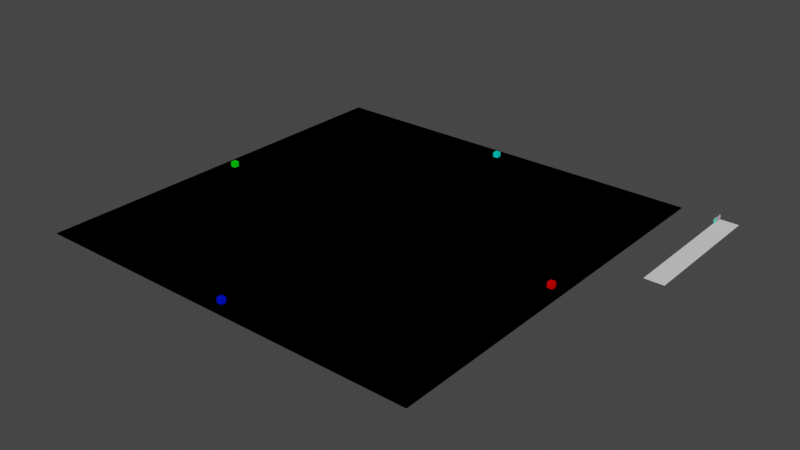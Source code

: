 # Source: map.blend  (saved by Blender 2.82.7; exported with 4.5.12 LTS)
import bpy
from mathutils import Matrix  # noqa: F401  (used for matrix-valued properties, if any)

bpy.ops.wm.read_factory_settings(use_empty=True)
scene = bpy.context.scene
scene.name = 'Scene'

# ---- collections
col_castles = bpy.data.collections.new('castles'); scene.collection.children.link(col_castles)
col_units = bpy.data.collections.new('units'); scene.collection.children.link(col_units)
col_area = bpy.data.collections.new('area'); scene.collection.children.link(col_area)
col_decoration = bpy.data.collections.new('decoration'); scene.collection.children.link(col_decoration)
col_trees = bpy.data.collections.new('trees'); col_decoration.children.link(col_trees)
col_editor_only = bpy.data.collections.new('editor-only'); scene.collection.children.link(col_editor_only)

# ---- materials (node trees are filled in below, after node groups)
mat_cube1_color = bpy.data.materials.new('Cube1_color')
mat_cube1_color.use_transparent_shadow = False
mat_cube1_color.diffuse_color = (0.8, 0.0, 0.0, 1.0)
mat_cube2_color = bpy.data.materials.new('Cube2_color')
mat_cube2_color.use_transparent_shadow = False
mat_cube2_color.diffuse_color = (0.0, 0.007506, 0.8, 1.0)
mat_cube3_color = bpy.data.materials.new('Cube3_color')
mat_cube3_color.use_transparent_shadow = False
mat_cube3_color.diffuse_color = (0.0, 0.8, 0.00244, 1.0)
mat_cube4_color = bpy.data.materials.new('Cube4_color')
mat_cube4_color.use_transparent_shadow = False
mat_cube4_color.diffuse_color = (0.0, 0.8, 0.645, 1.0)
mat_material = bpy.data.materials.new('Material')
mat_material.use_transparent_shadow = False
mat_material.diffuse_color = (0.8, 0.3502, 0.3224, 1.0)
mat_material_001 = bpy.data.materials.new('Material.001')
mat_material_001.use_transparent_shadow = False
mat_material_001.diffuse_color = (0.2642, 0.2984, 0.8, 1.0)
mat_material_002 = bpy.data.materials.new('Material.002')
mat_material_002.use_transparent_shadow = False
mat_material_002.diffuse_color = (0.2428, 0.8, 0.3276, 1.0)
mat_material_003 = bpy.data.materials.new('Material.003')
mat_material_003.use_transparent_shadow = False
mat_material_003.diffuse_color = (0.1204, 0.8, 0.6682, 1.0)
mat_ground_color = bpy.data.materials.new('ground-color')
mat_ground_color.use_transparent_shadow = False
mat_ground_color.diffuse_color = (1.0, 1.0, 1.0, 1.0)
mat_ground_color_001 = bpy.data.materials.new('ground-color.001')
mat_ground_color_001.use_transparent_shadow = False
mat_ground_color_001.diffuse_color = (1.0, 1.0, 1.0, 1.0)

# ---- material node trees

# ---- world
world_world = bpy.data.worlds.new('World'); scene.world = world_world
world_world.color = (0.05088, 0.05088, 0.05088)
world_world.use_sun_shadow = False
world_world.sun_shadow_jitter_overblur = 0.0

# ---- meshes
me_cube_001 = bpy.data.meshes.new('Cube.001')
me_cube_001.from_pydata([(-1.0, -1.0, -1.0), (-1.0, -1.0, 1.0), (-1.0, 1.0, -1.0), (-1.0, 1.0, 1.0), (1.0, -1.0, -1.0), (1.0, -1.0, 1.0), (1.0, 1.0, -1.0), (1.0, 1.0, 1.0)], [], [(0, 1, 3, 2), (2, 3, 7, 6), (6, 7, 5, 4), (4, 5, 1, 0), (2, 6, 4, 0), (7, 3, 1, 5)])
_uv = me_cube_001.uv_layers.new(name='UVMap')
_uv.uv.foreach_set('vector', [0.375, 0.0, 0.625, 0.0, 0.625, 0.25, 0.375, 0.25, 0.375, 0.25, 0.625, 0.25, 0.625, 0.5, 0.375, 0.5, 0.375, 0.5, 0.625, 0.5, 0.625, 0.75, 0.375, 0.75, 0.375, 0.75, 0.625, 0.75, 0.625, 1.0, 0.375, 1.0, 0.125, 0.5, 0.375, 0.5, 0.375, 0.75, 0.125, 0.75, 0.625, 0.5, 0.875, 0.5, 0.875, 0.75, 0.625, 0.75])
me_cube_001.materials.append(mat_cube1_color)
me_cube_001.use_remesh_fix_poles = True
me_cube_001.use_remesh_preserve_attributes = False
me_cube_001.use_mirror_vertex_groups = False
me_cube_001.update()
me_cube_002 = bpy.data.meshes.new('Cube.002')
me_cube_002.from_pydata([(-1.0, -1.0, -1.0), (-1.0, -1.0, 1.0), (-1.0, 1.0, -1.0), (-1.0, 1.0, 1.0), (1.0, -1.0, -1.0), (1.0, -1.0, 1.0), (1.0, 1.0, -1.0), (1.0, 1.0, 1.0)], [], [(0, 1, 3, 2), (2, 3, 7, 6), (6, 7, 5, 4), (4, 5, 1, 0), (2, 6, 4, 0), (7, 3, 1, 5)])
_uv = me_cube_002.uv_layers.new(name='UVMap')
_uv.uv.foreach_set('vector', [0.375, 0.0, 0.625, 0.0, 0.625, 0.25, 0.375, 0.25, 0.375, 0.25, 0.625, 0.25, 0.625, 0.5, 0.375, 0.5, 0.375, 0.5, 0.625, 0.5, 0.625, 0.75, 0.375, 0.75, 0.375, 0.75, 0.625, 0.75, 0.625, 1.0, 0.375, 1.0, 0.125, 0.5, 0.375, 0.5, 0.375, 0.75, 0.125, 0.75, 0.625, 0.5, 0.875, 0.5, 0.875, 0.75, 0.625, 0.75])
me_cube_002.materials.append(mat_cube2_color)
me_cube_002.use_remesh_fix_poles = True
me_cube_002.use_remesh_preserve_attributes = False
me_cube_002.use_mirror_vertex_groups = False
me_cube_002.update()
me_cube_004 = bpy.data.meshes.new('Cube.004')
me_cube_004.from_pydata([(-1.0, -1.0, -1.0), (-1.0, -1.0, 1.0), (-1.0, 1.0, -1.0), (-1.0, 1.0, 1.0), (1.0, -1.0, -1.0), (1.0, -1.0, 1.0), (1.0, 1.0, -1.0), (1.0, 1.0, 1.0)], [], [(0, 1, 3, 2), (2, 3, 7, 6), (6, 7, 5, 4), (4, 5, 1, 0), (2, 6, 4, 0), (7, 3, 1, 5)])
_uv = me_cube_004.uv_layers.new(name='UVMap')
_uv.uv.foreach_set('vector', [0.375, 0.0, 0.625, 0.0, 0.625, 0.25, 0.375, 0.25, 0.375, 0.25, 0.625, 0.25, 0.625, 0.5, 0.375, 0.5, 0.375, 0.5, 0.625, 0.5, 0.625, 0.75, 0.375, 0.75, 0.375, 0.75, 0.625, 0.75, 0.625, 1.0, 0.375, 1.0, 0.125, 0.5, 0.375, 0.5, 0.375, 0.75, 0.125, 0.75, 0.625, 0.5, 0.875, 0.5, 0.875, 0.75, 0.625, 0.75])
me_cube_004.materials.append(mat_cube3_color)
me_cube_004.use_remesh_fix_poles = True
me_cube_004.use_remesh_preserve_attributes = False
me_cube_004.use_mirror_vertex_groups = False
me_cube_004.update()
me_cube_003 = bpy.data.meshes.new('Cube.003')
me_cube_003.from_pydata([(-1.0, -1.0, -1.0), (-1.0, -1.0, 1.0), (-1.0, 1.0, -1.0), (-1.0, 1.0, 1.0), (1.0, -1.0, -1.0), (1.0, -1.0, 1.0), (1.0, 1.0, -1.0), (1.0, 1.0, 1.0)], [], [(0, 1, 3, 2), (2, 3, 7, 6), (6, 7, 5, 4), (4, 5, 1, 0), (2, 6, 4, 0), (7, 3, 1, 5)])
_uv = me_cube_003.uv_layers.new(name='UVMap')
_uv.uv.foreach_set('vector', [0.375, 0.0, 0.625, 0.0, 0.625, 0.25, 0.375, 0.25, 0.375, 0.25, 0.625, 0.25, 0.625, 0.5, 0.375, 0.5, 0.375, 0.5, 0.625, 0.5, 0.625, 0.75, 0.375, 0.75, 0.375, 0.75, 0.625, 0.75, 0.625, 1.0, 0.375, 1.0, 0.125, 0.5, 0.375, 0.5, 0.375, 0.75, 0.125, 0.75, 0.625, 0.5, 0.875, 0.5, 0.875, 0.75, 0.625, 0.75])
me_cube_003.materials.append(mat_cube4_color)
me_cube_003.use_remesh_fix_poles = True
me_cube_003.use_remesh_preserve_attributes = False
me_cube_003.use_mirror_vertex_groups = False
me_cube_003.update()
me_unit_type_1 = bpy.data.meshes.new('unit-type-1')
me_unit_type_1.from_pydata([(-0.1412, -0.2561, -0.2912), (-0.209, -0.3789, 0.4267), (-0.1412, 0.2534, -0.2912), (-0.209, 0.3761, 0.4267), (0.1402, -0.2561, -0.2912), (0.208, -0.3789, 0.4267), (0.1402, 0.2534, -0.2912), (0.208, 0.3761, 0.4267), (-0.1148, -0.2082, 0.7327), (-0.1148, 0.2055, 0.7327), (0.1137, -0.2082, 0.7327), (0.1137, 0.2055, 0.7327), (-0.2142, -0.1806, 1.099), (-0.2142, 0.1779, 1.099), (0.2131, -0.1806, 1.099), (0.2131, 0.1779, 1.099), (-0.1389, -0.1068, -0.5411), (-0.1412, -0.2561, -0.3783), (-0.1412, 0.2534, -0.3783), (-0.1389, 0.1041, -0.5411), (0.1402, -0.2561, -0.3783), (0.1308, -0.1068, -0.5411), (0.1402, 0.2534, -0.3783), (0.1308, 0.1041, -0.5411), (-0.1062, 0.1891, -1.012), (-0.1045, 0.0775, -1.013), (-0.1045, -0.08023, -1.013), (-0.1062, -0.1919, -1.012), (0.1043, 0.1891, -1.012), (0.09723, 0.0775, -1.013), (0.1043, -0.1919, -1.012), (0.09723, -0.08023, -1.013), (0.1021, -0.528, 0.5095), (-0.1032, -0.528, 0.5095), (0.08389, -0.5718, 0.6686), (-0.08494, -0.5718, 0.6686), (-0.1016, 0.5207, 0.5107), (0.1006, 0.5207, 0.5107), (-0.08366, 0.5476, 0.6688), (0.08261, 0.5476, 0.6688), (0.1021, -0.5451, 0.5061), (-0.1032, -0.5451, 0.5061), (0.08389, -0.5889, 0.5021), (-0.08494, -0.5889, 0.5021), (0.1021, -0.4952, 0.1091), (-0.1032, -0.4952, 0.1091), (0.08389, -0.539, 0.1051), (-0.08494, -0.539, 0.1051), (-0.1016, 0.5397, 0.5084), (0.1006, 0.5397, 0.5084), (-0.08366, 0.5665, 0.5086), (0.08261, 0.5665, 0.5086), (-0.1016, 0.5444, 0.1287), (0.1006, 0.5444, 0.1287), (-0.08366, 0.5713, 0.1289), (0.08261, 0.5713, 0.1289)], [], [(0, 1, 3, 2), (2, 3, 7, 6), (6, 7, 5, 4), (4, 5, 1, 0), (2, 6, 22, 18), (7, 3, 36, 37), (10, 11, 15, 14), (5, 7, 11, 10), (3, 1, 8, 9), (8, 1, 33, 35), (15, 13, 12, 14), (9, 8, 12, 13), (8, 10, 14, 12), (11, 9, 13, 15), (4, 0, 17, 20), (6, 4, 20, 22), (19, 23, 21, 16), (19, 16, 17, 18), (18, 22, 28, 24), (21, 23, 22, 20), (16, 21, 31, 26), (0, 2, 18, 17), (29, 25, 24, 28), (26, 31, 30, 27), (22, 23, 29, 28), (17, 16, 26, 27), (20, 17, 27, 30), (19, 18, 24, 25), (21, 20, 30, 31), (23, 19, 25, 29), (33, 32, 40, 41), (10, 8, 35, 34), (1, 5, 32, 33), (5, 10, 34, 32), (39, 37, 49, 51), (3, 9, 38, 36), (11, 7, 37, 39), (9, 11, 39, 38), (40, 42, 46, 44), (35, 33, 41, 43), (34, 35, 43, 42), (32, 34, 42, 40), (45, 44, 46, 47), (41, 40, 44, 45), (43, 41, 45, 47), (42, 43, 47, 46), (50, 51, 55, 54), (38, 39, 51, 50), (36, 38, 50, 48), (37, 36, 48, 49), (53, 52, 54, 55), (48, 50, 54, 52), (49, 48, 52, 53), (51, 49, 53, 55)])
_uv = me_unit_type_1.uv_layers.new(name='UVMap')
_uv.uv.foreach_set('vector', [0.375, 0.0, 0.625, 0.0, 0.625, 0.25, 0.375, 0.25, 0.375, 0.25, 0.625, 0.25, 0.625, 0.5, 0.375, 0.5, 0.375, 0.5, 0.625, 0.5, 0.625, 0.75, 0.375, 0.75, 0.375, 0.75, 0.625, 0.75, 0.625, 1.0, 0.375, 1.0, 0.375, 0.25, 0.375, 0.5, 0.375, 0.5, 0.375, 0.25, 0.625, 0.5, 0.625, 0.25, 0.625, 0.25, 0.625, 0.5, 0.625, 0.75, 0.625, 0.5, 0.625, 0.5, 0.625, 0.75, 0.625, 0.75, 0.625, 0.5, 0.625, 0.5, 0.625, 0.75, 0.625, 0.25, 0.625, 0.0, 0.625, 0.0, 0.625, 0.25, 0.625, 0.0, 0.625, 0.0, 0.625, 0.0, 0.625, 0.0, 0.625, 0.5, 0.875, 0.5, 0.875, 0.75, 0.625, 0.75, 0.625, 0.25, 0.625, 0.0, 0.625, 0.0, 0.625, 0.25, 0.625, 1.0, 0.625, 0.75, 0.625, 0.75, 0.625, 1.0, 0.625, 0.5, 0.625, 0.25, 0.625, 0.25, 0.625, 0.5, 0.375, 0.75, 0.375, 1.0, 0.375, 1.0, 0.375, 0.75, 0.375, 0.5, 0.375, 0.75, 0.375, 0.75, 0.375, 0.5, 0.1983, 0.5733, 0.3017, 0.5733, 0.3017, 0.6767, 0.1983, 0.6767, 0.1983, 0.5733, 0.1983, 0.6767, 0.125, 0.75, 0.125, 0.5, 0.375, 0.25, 0.375, 0.5, 0.375, 0.5, 0.375, 0.25, 0.3017, 0.6767, 0.3017, 0.5733, 0.375, 0.5, 0.375, 0.75, 0.1983, 0.6767, 0.3017, 0.6767, 0.3017, 0.6767, 0.1983, 0.6767, 0.375, 0.0, 0.375, 0.25, 0.375, 0.25, 0.375, 0.0, 0.3017, 0.5733, 0.1983, 0.5733, 0.125, 0.5, 0.375, 0.5, 0.1983, 0.6767, 0.3017, 0.6767, 0.375, 0.75, 0.125, 0.75, 0.375, 0.5, 0.3017, 0.5733, 0.3017, 0.5733, 0.375, 0.5, 0.125, 0.75, 0.1983, 0.6767, 0.1983, 0.6767, 0.125, 0.75, 0.375, 0.75, 0.375, 1.0, 0.375, 1.0, 0.375, 0.75, 0.1983, 0.5733, 0.125, 0.5, 0.125, 0.5, 0.1983, 0.5733, 0.3017, 0.6767, 0.375, 0.75, 0.375, 0.75, 0.3017, 0.6767, 0.3017, 0.5733, 0.1983, 0.5733, 0.1983, 0.5733, 0.3017, 0.5733, 0.625, 1.0, 0.625, 0.75, 0.625, 0.75, 0.625, 1.0, 0.625, 0.75, 0.625, 1.0, 0.625, 1.0, 0.625, 0.75, 0.625, 1.0, 0.625, 0.75, 0.625, 0.75, 0.625, 1.0, 0.625, 0.75, 0.625, 0.75, 0.625, 0.75, 0.625, 0.75, 0.625, 0.5, 0.625, 0.5, 0.625, 0.5, 0.625, 0.5, 0.625, 0.25, 0.625, 0.25, 0.625, 0.25, 0.625, 0.25, 0.625, 0.5, 0.625, 0.5, 0.625, 0.5, 0.625, 0.5, 0.625, 0.25, 0.625, 0.5, 0.625, 0.5, 0.625, 0.25, 0.625, 0.75, 0.625, 0.75, 0.625, 0.75, 0.625, 0.75, 0.625, 0.0, 0.625, 0.0, 0.625, 0.0, 0.625, 0.0, 0.625, 0.75, 0.625, 1.0, 0.625, 1.0, 0.625, 0.75, 0.625, 0.75, 0.625, 0.75, 0.625, 0.75, 0.625, 0.75, 0.625, 1.0, 0.625, 0.75, 0.625, 0.75, 0.625, 1.0, 0.625, 1.0, 0.625, 0.75, 0.625, 0.75, 0.625, 1.0, 0.625, 0.0, 0.625, 0.0, 0.625, 0.0, 0.625, 0.0, 0.625, 0.75, 0.625, 1.0, 0.625, 1.0, 0.625, 0.75, 0.625, 0.25, 0.625, 0.5, 0.625, 0.5, 0.625, 0.25, 0.625, 0.25, 0.625, 0.5, 0.625, 0.5, 0.625, 0.25, 0.625, 0.25, 0.625, 0.25, 0.625, 0.25, 0.625, 0.25, 0.625, 0.5, 0.625, 0.25, 0.625, 0.25, 0.625, 0.5, 0.625, 0.5, 0.625, 0.25, 0.625, 0.25, 0.625, 0.5, 0.625, 0.25, 0.625, 0.25, 0.625, 0.25, 0.625, 0.25, 0.625, 0.5, 0.625, 0.25, 0.625, 0.25, 0.625, 0.5, 0.625, 0.5, 0.625, 0.5, 0.625, 0.5, 0.625, 0.5])
me_unit_type_1.materials.append(mat_material)
me_unit_type_1.use_remesh_fix_poles = True
me_unit_type_1.use_remesh_preserve_attributes = False
me_unit_type_1.use_mirror_vertex_groups = False
me_unit_type_1.update()
me_unit_type_1_001 = bpy.data.meshes.new('unit-type-1.001')
me_unit_type_1_001.from_pydata([(-0.1412, -0.2561, -0.2912), (-0.209, -0.3789, 0.4267), (-0.1412, 0.2534, -0.2912), (-0.209, 0.3761, 0.4267), (0.1402, -0.2561, -0.2912), (0.208, -0.3789, 0.4267), (0.1402, 0.2534, -0.2912), (0.208, 0.3761, 0.4267), (-0.1148, -0.2082, 0.7327), (-0.1148, 0.2055, 0.7327), (0.1137, -0.2082, 0.7327), (0.1137, 0.2055, 0.7327), (-0.2142, -0.1806, 1.099), (-0.2142, 0.1779, 1.099), (0.2131, -0.1806, 1.099), (0.2131, 0.1779, 1.099), (-0.1389, -0.1068, -0.5411), (-0.1412, -0.2561, -0.3783), (-0.1412, 0.2534, -0.3783), (-0.1389, 0.1041, -0.5411), (0.1402, -0.2561, -0.3783), (0.1308, -0.1068, -0.5411), (0.1402, 0.2534, -0.3783), (0.1308, 0.1041, -0.5411), (-0.1062, 0.1891, -1.012), (-0.1045, 0.0775, -1.013), (-0.1045, -0.08023, -1.013), (-0.1062, -0.1919, -1.012), (0.1043, 0.1891, -1.012), (0.09723, 0.0775, -1.013), (0.1043, -0.1919, -1.012), (0.09723, -0.08023, -1.013), (0.1021, -0.528, 0.5095), (-0.1032, -0.528, 0.5095), (0.08389, -0.5718, 0.6686), (-0.08494, -0.5718, 0.6686), (-0.1016, 0.5207, 0.5107), (0.1006, 0.5207, 0.5107), (-0.08366, 0.5476, 0.6688), (0.08261, 0.5476, 0.6688), (0.1021, -0.5451, 0.5061), (-0.1032, -0.5451, 0.5061), (0.08389, -0.5889, 0.5021), (-0.08494, -0.5889, 0.5021), (0.1021, -0.4952, 0.1091), (-0.1032, -0.4952, 0.1091), (0.08389, -0.539, 0.1051), (-0.08494, -0.539, 0.1051), (-0.1016, 0.5397, 0.5084), (0.1006, 0.5397, 0.5084), (-0.08366, 0.5665, 0.5086), (0.08261, 0.5665, 0.5086), (-0.1016, 0.5444, 0.1287), (0.1006, 0.5444, 0.1287), (-0.08366, 0.5713, 0.1289), (0.08261, 0.5713, 0.1289)], [], [(0, 1, 3, 2), (2, 3, 7, 6), (6, 7, 5, 4), (4, 5, 1, 0), (2, 6, 22, 18), (7, 3, 36, 37), (10, 11, 15, 14), (5, 7, 11, 10), (3, 1, 8, 9), (8, 1, 33, 35), (15, 13, 12, 14), (9, 8, 12, 13), (8, 10, 14, 12), (11, 9, 13, 15), (4, 0, 17, 20), (6, 4, 20, 22), (19, 23, 21, 16), (19, 16, 17, 18), (18, 22, 28, 24), (21, 23, 22, 20), (16, 21, 31, 26), (0, 2, 18, 17), (29, 25, 24, 28), (26, 31, 30, 27), (22, 23, 29, 28), (17, 16, 26, 27), (20, 17, 27, 30), (19, 18, 24, 25), (21, 20, 30, 31), (23, 19, 25, 29), (33, 32, 40, 41), (10, 8, 35, 34), (1, 5, 32, 33), (5, 10, 34, 32), (39, 37, 49, 51), (3, 9, 38, 36), (11, 7, 37, 39), (9, 11, 39, 38), (40, 42, 46, 44), (35, 33, 41, 43), (34, 35, 43, 42), (32, 34, 42, 40), (45, 44, 46, 47), (41, 40, 44, 45), (43, 41, 45, 47), (42, 43, 47, 46), (50, 51, 55, 54), (38, 39, 51, 50), (36, 38, 50, 48), (37, 36, 48, 49), (53, 52, 54, 55), (48, 50, 54, 52), (49, 48, 52, 53), (51, 49, 53, 55)])
_uv = me_unit_type_1_001.uv_layers.new(name='UVMap')
_uv.uv.foreach_set('vector', [0.375, 0.0, 0.625, 0.0, 0.625, 0.25, 0.375, 0.25, 0.375, 0.25, 0.625, 0.25, 0.625, 0.5, 0.375, 0.5, 0.375, 0.5, 0.625, 0.5, 0.625, 0.75, 0.375, 0.75, 0.375, 0.75, 0.625, 0.75, 0.625, 1.0, 0.375, 1.0, 0.375, 0.25, 0.375, 0.5, 0.375, 0.5, 0.375, 0.25, 0.625, 0.5, 0.625, 0.25, 0.625, 0.25, 0.625, 0.5, 0.625, 0.75, 0.625, 0.5, 0.625, 0.5, 0.625, 0.75, 0.625, 0.75, 0.625, 0.5, 0.625, 0.5, 0.625, 0.75, 0.625, 0.25, 0.625, 0.0, 0.625, 0.0, 0.625, 0.25, 0.625, 0.0, 0.625, 0.0, 0.625, 0.0, 0.625, 0.0, 0.625, 0.5, 0.875, 0.5, 0.875, 0.75, 0.625, 0.75, 0.625, 0.25, 0.625, 0.0, 0.625, 0.0, 0.625, 0.25, 0.625, 1.0, 0.625, 0.75, 0.625, 0.75, 0.625, 1.0, 0.625, 0.5, 0.625, 0.25, 0.625, 0.25, 0.625, 0.5, 0.375, 0.75, 0.375, 1.0, 0.375, 1.0, 0.375, 0.75, 0.375, 0.5, 0.375, 0.75, 0.375, 0.75, 0.375, 0.5, 0.1983, 0.5733, 0.3017, 0.5733, 0.3017, 0.6767, 0.1983, 0.6767, 0.1983, 0.5733, 0.1983, 0.6767, 0.125, 0.75, 0.125, 0.5, 0.375, 0.25, 0.375, 0.5, 0.375, 0.5, 0.375, 0.25, 0.3017, 0.6767, 0.3017, 0.5733, 0.375, 0.5, 0.375, 0.75, 0.1983, 0.6767, 0.3017, 0.6767, 0.3017, 0.6767, 0.1983, 0.6767, 0.375, 0.0, 0.375, 0.25, 0.375, 0.25, 0.375, 0.0, 0.3017, 0.5733, 0.1983, 0.5733, 0.125, 0.5, 0.375, 0.5, 0.1983, 0.6767, 0.3017, 0.6767, 0.375, 0.75, 0.125, 0.75, 0.375, 0.5, 0.3017, 0.5733, 0.3017, 0.5733, 0.375, 0.5, 0.125, 0.75, 0.1983, 0.6767, 0.1983, 0.6767, 0.125, 0.75, 0.375, 0.75, 0.375, 1.0, 0.375, 1.0, 0.375, 0.75, 0.1983, 0.5733, 0.125, 0.5, 0.125, 0.5, 0.1983, 0.5733, 0.3017, 0.6767, 0.375, 0.75, 0.375, 0.75, 0.3017, 0.6767, 0.3017, 0.5733, 0.1983, 0.5733, 0.1983, 0.5733, 0.3017, 0.5733, 0.625, 1.0, 0.625, 0.75, 0.625, 0.75, 0.625, 1.0, 0.625, 0.75, 0.625, 1.0, 0.625, 1.0, 0.625, 0.75, 0.625, 1.0, 0.625, 0.75, 0.625, 0.75, 0.625, 1.0, 0.625, 0.75, 0.625, 0.75, 0.625, 0.75, 0.625, 0.75, 0.625, 0.5, 0.625, 0.5, 0.625, 0.5, 0.625, 0.5, 0.625, 0.25, 0.625, 0.25, 0.625, 0.25, 0.625, 0.25, 0.625, 0.5, 0.625, 0.5, 0.625, 0.5, 0.625, 0.5, 0.625, 0.25, 0.625, 0.5, 0.625, 0.5, 0.625, 0.25, 0.625, 0.75, 0.625, 0.75, 0.625, 0.75, 0.625, 0.75, 0.625, 0.0, 0.625, 0.0, 0.625, 0.0, 0.625, 0.0, 0.625, 0.75, 0.625, 1.0, 0.625, 1.0, 0.625, 0.75, 0.625, 0.75, 0.625, 0.75, 0.625, 0.75, 0.625, 0.75, 0.625, 1.0, 0.625, 0.75, 0.625, 0.75, 0.625, 1.0, 0.625, 1.0, 0.625, 0.75, 0.625, 0.75, 0.625, 1.0, 0.625, 0.0, 0.625, 0.0, 0.625, 0.0, 0.625, 0.0, 0.625, 0.75, 0.625, 1.0, 0.625, 1.0, 0.625, 0.75, 0.625, 0.25, 0.625, 0.5, 0.625, 0.5, 0.625, 0.25, 0.625, 0.25, 0.625, 0.5, 0.625, 0.5, 0.625, 0.25, 0.625, 0.25, 0.625, 0.25, 0.625, 0.25, 0.625, 0.25, 0.625, 0.5, 0.625, 0.25, 0.625, 0.25, 0.625, 0.5, 0.625, 0.5, 0.625, 0.25, 0.625, 0.25, 0.625, 0.5, 0.625, 0.25, 0.625, 0.25, 0.625, 0.25, 0.625, 0.25, 0.625, 0.5, 0.625, 0.25, 0.625, 0.25, 0.625, 0.5, 0.625, 0.5, 0.625, 0.5, 0.625, 0.5, 0.625, 0.5])
me_unit_type_1_001.materials.append(mat_material_001)
me_unit_type_1_001.use_remesh_fix_poles = True
me_unit_type_1_001.use_remesh_preserve_attributes = False
me_unit_type_1_001.use_mirror_vertex_groups = False
me_unit_type_1_001.update()
me_unit_type_1_002 = bpy.data.meshes.new('unit-type-1.002')
me_unit_type_1_002.from_pydata([(-0.1412, -0.2561, -0.2912), (-0.209, -0.3789, 0.4267), (-0.1412, 0.2534, -0.2912), (-0.209, 0.3761, 0.4267), (0.1402, -0.2561, -0.2912), (0.208, -0.3789, 0.4267), (0.1402, 0.2534, -0.2912), (0.208, 0.3761, 0.4267), (-0.1148, -0.2082, 0.7327), (-0.1148, 0.2055, 0.7327), (0.1137, -0.2082, 0.7327), (0.1137, 0.2055, 0.7327), (-0.2142, -0.1806, 1.099), (-0.2142, 0.1779, 1.099), (0.2131, -0.1806, 1.099), (0.2131, 0.1779, 1.099), (-0.1389, -0.1068, -0.5411), (-0.1412, -0.2561, -0.3783), (-0.1412, 0.2534, -0.3783), (-0.1389, 0.1041, -0.5411), (0.1402, -0.2561, -0.3783), (0.1308, -0.1068, -0.5411), (0.1402, 0.2534, -0.3783), (0.1308, 0.1041, -0.5411), (-0.1062, 0.1891, -1.012), (-0.1045, 0.0775, -1.013), (-0.1045, -0.08023, -1.013), (-0.1062, -0.1919, -1.012), (0.1043, 0.1891, -1.012), (0.09723, 0.0775, -1.013), (0.1043, -0.1919, -1.012), (0.09723, -0.08023, -1.013), (0.1021, -0.528, 0.5095), (-0.1032, -0.528, 0.5095), (0.08389, -0.5718, 0.6686), (-0.08494, -0.5718, 0.6686), (-0.1016, 0.5207, 0.5107), (0.1006, 0.5207, 0.5107), (-0.08366, 0.5476, 0.6688), (0.08261, 0.5476, 0.6688), (0.1021, -0.5451, 0.5061), (-0.1032, -0.5451, 0.5061), (0.08389, -0.5889, 0.5021), (-0.08494, -0.5889, 0.5021), (0.1021, -0.4952, 0.1091), (-0.1032, -0.4952, 0.1091), (0.08389, -0.539, 0.1051), (-0.08494, -0.539, 0.1051), (-0.1016, 0.5397, 0.5084), (0.1006, 0.5397, 0.5084), (-0.08366, 0.5665, 0.5086), (0.08261, 0.5665, 0.5086), (-0.1016, 0.5444, 0.1287), (0.1006, 0.5444, 0.1287), (-0.08366, 0.5713, 0.1289), (0.08261, 0.5713, 0.1289)], [], [(0, 1, 3, 2), (2, 3, 7, 6), (6, 7, 5, 4), (4, 5, 1, 0), (2, 6, 22, 18), (7, 3, 36, 37), (10, 11, 15, 14), (5, 7, 11, 10), (3, 1, 8, 9), (8, 1, 33, 35), (15, 13, 12, 14), (9, 8, 12, 13), (8, 10, 14, 12), (11, 9, 13, 15), (4, 0, 17, 20), (6, 4, 20, 22), (19, 23, 21, 16), (19, 16, 17, 18), (18, 22, 28, 24), (21, 23, 22, 20), (16, 21, 31, 26), (0, 2, 18, 17), (29, 25, 24, 28), (26, 31, 30, 27), (22, 23, 29, 28), (17, 16, 26, 27), (20, 17, 27, 30), (19, 18, 24, 25), (21, 20, 30, 31), (23, 19, 25, 29), (33, 32, 40, 41), (10, 8, 35, 34), (1, 5, 32, 33), (5, 10, 34, 32), (39, 37, 49, 51), (3, 9, 38, 36), (11, 7, 37, 39), (9, 11, 39, 38), (40, 42, 46, 44), (35, 33, 41, 43), (34, 35, 43, 42), (32, 34, 42, 40), (45, 44, 46, 47), (41, 40, 44, 45), (43, 41, 45, 47), (42, 43, 47, 46), (50, 51, 55, 54), (38, 39, 51, 50), (36, 38, 50, 48), (37, 36, 48, 49), (53, 52, 54, 55), (48, 50, 54, 52), (49, 48, 52, 53), (51, 49, 53, 55)])
_uv = me_unit_type_1_002.uv_layers.new(name='UVMap')
_uv.uv.foreach_set('vector', [0.375, 0.0, 0.625, 0.0, 0.625, 0.25, 0.375, 0.25, 0.375, 0.25, 0.625, 0.25, 0.625, 0.5, 0.375, 0.5, 0.375, 0.5, 0.625, 0.5, 0.625, 0.75, 0.375, 0.75, 0.375, 0.75, 0.625, 0.75, 0.625, 1.0, 0.375, 1.0, 0.375, 0.25, 0.375, 0.5, 0.375, 0.5, 0.375, 0.25, 0.625, 0.5, 0.625, 0.25, 0.625, 0.25, 0.625, 0.5, 0.625, 0.75, 0.625, 0.5, 0.625, 0.5, 0.625, 0.75, 0.625, 0.75, 0.625, 0.5, 0.625, 0.5, 0.625, 0.75, 0.625, 0.25, 0.625, 0.0, 0.625, 0.0, 0.625, 0.25, 0.625, 0.0, 0.625, 0.0, 0.625, 0.0, 0.625, 0.0, 0.625, 0.5, 0.875, 0.5, 0.875, 0.75, 0.625, 0.75, 0.625, 0.25, 0.625, 0.0, 0.625, 0.0, 0.625, 0.25, 0.625, 1.0, 0.625, 0.75, 0.625, 0.75, 0.625, 1.0, 0.625, 0.5, 0.625, 0.25, 0.625, 0.25, 0.625, 0.5, 0.375, 0.75, 0.375, 1.0, 0.375, 1.0, 0.375, 0.75, 0.375, 0.5, 0.375, 0.75, 0.375, 0.75, 0.375, 0.5, 0.1983, 0.5733, 0.3017, 0.5733, 0.3017, 0.6767, 0.1983, 0.6767, 0.1983, 0.5733, 0.1983, 0.6767, 0.125, 0.75, 0.125, 0.5, 0.375, 0.25, 0.375, 0.5, 0.375, 0.5, 0.375, 0.25, 0.3017, 0.6767, 0.3017, 0.5733, 0.375, 0.5, 0.375, 0.75, 0.1983, 0.6767, 0.3017, 0.6767, 0.3017, 0.6767, 0.1983, 0.6767, 0.375, 0.0, 0.375, 0.25, 0.375, 0.25, 0.375, 0.0, 0.3017, 0.5733, 0.1983, 0.5733, 0.125, 0.5, 0.375, 0.5, 0.1983, 0.6767, 0.3017, 0.6767, 0.375, 0.75, 0.125, 0.75, 0.375, 0.5, 0.3017, 0.5733, 0.3017, 0.5733, 0.375, 0.5, 0.125, 0.75, 0.1983, 0.6767, 0.1983, 0.6767, 0.125, 0.75, 0.375, 0.75, 0.375, 1.0, 0.375, 1.0, 0.375, 0.75, 0.1983, 0.5733, 0.125, 0.5, 0.125, 0.5, 0.1983, 0.5733, 0.3017, 0.6767, 0.375, 0.75, 0.375, 0.75, 0.3017, 0.6767, 0.3017, 0.5733, 0.1983, 0.5733, 0.1983, 0.5733, 0.3017, 0.5733, 0.625, 1.0, 0.625, 0.75, 0.625, 0.75, 0.625, 1.0, 0.625, 0.75, 0.625, 1.0, 0.625, 1.0, 0.625, 0.75, 0.625, 1.0, 0.625, 0.75, 0.625, 0.75, 0.625, 1.0, 0.625, 0.75, 0.625, 0.75, 0.625, 0.75, 0.625, 0.75, 0.625, 0.5, 0.625, 0.5, 0.625, 0.5, 0.625, 0.5, 0.625, 0.25, 0.625, 0.25, 0.625, 0.25, 0.625, 0.25, 0.625, 0.5, 0.625, 0.5, 0.625, 0.5, 0.625, 0.5, 0.625, 0.25, 0.625, 0.5, 0.625, 0.5, 0.625, 0.25, 0.625, 0.75, 0.625, 0.75, 0.625, 0.75, 0.625, 0.75, 0.625, 0.0, 0.625, 0.0, 0.625, 0.0, 0.625, 0.0, 0.625, 0.75, 0.625, 1.0, 0.625, 1.0, 0.625, 0.75, 0.625, 0.75, 0.625, 0.75, 0.625, 0.75, 0.625, 0.75, 0.625, 1.0, 0.625, 0.75, 0.625, 0.75, 0.625, 1.0, 0.625, 1.0, 0.625, 0.75, 0.625, 0.75, 0.625, 1.0, 0.625, 0.0, 0.625, 0.0, 0.625, 0.0, 0.625, 0.0, 0.625, 0.75, 0.625, 1.0, 0.625, 1.0, 0.625, 0.75, 0.625, 0.25, 0.625, 0.5, 0.625, 0.5, 0.625, 0.25, 0.625, 0.25, 0.625, 0.5, 0.625, 0.5, 0.625, 0.25, 0.625, 0.25, 0.625, 0.25, 0.625, 0.25, 0.625, 0.25, 0.625, 0.5, 0.625, 0.25, 0.625, 0.25, 0.625, 0.5, 0.625, 0.5, 0.625, 0.25, 0.625, 0.25, 0.625, 0.5, 0.625, 0.25, 0.625, 0.25, 0.625, 0.25, 0.625, 0.25, 0.625, 0.5, 0.625, 0.25, 0.625, 0.25, 0.625, 0.5, 0.625, 0.5, 0.625, 0.5, 0.625, 0.5, 0.625, 0.5])
me_unit_type_1_002.materials.append(mat_material_002)
me_unit_type_1_002.use_remesh_fix_poles = True
me_unit_type_1_002.use_remesh_preserve_attributes = False
me_unit_type_1_002.use_mirror_vertex_groups = False
me_unit_type_1_002.update()
me_unit_type_1_003 = bpy.data.meshes.new('unit-type-1.003')
me_unit_type_1_003.from_pydata([(-0.1412, -0.2561, -0.2912), (-0.209, -0.3789, 0.4267), (-0.1412, 0.2534, -0.2912), (-0.209, 0.3761, 0.4267), (0.1402, -0.2561, -0.2912), (0.208, -0.3789, 0.4267), (0.1402, 0.2534, -0.2912), (0.208, 0.3761, 0.4267), (-0.1148, -0.2082, 0.7327), (-0.1148, 0.2055, 0.7327), (0.1137, -0.2082, 0.7327), (0.1137, 0.2055, 0.7327), (-0.2142, -0.1806, 1.099), (-0.2142, 0.1779, 1.099), (0.2131, -0.1806, 1.099), (0.2131, 0.1779, 1.099), (-0.1389, -0.1068, -0.5411), (-0.1412, -0.2561, -0.3783), (-0.1412, 0.2534, -0.3783), (-0.1389, 0.1041, -0.5411), (0.1402, -0.2561, -0.3783), (0.1308, -0.1068, -0.5411), (0.1402, 0.2534, -0.3783), (0.1308, 0.1041, -0.5411), (-0.1062, 0.1891, -1.012), (-0.1045, 0.0775, -1.013), (-0.1045, -0.08023, -1.013), (-0.1062, -0.1919, -1.012), (0.1043, 0.1891, -1.012), (0.09723, 0.0775, -1.013), (0.1043, -0.1919, -1.012), (0.09723, -0.08023, -1.013), (0.1021, -0.528, 0.5095), (-0.1032, -0.528, 0.5095), (0.08389, -0.5718, 0.6686), (-0.08494, -0.5718, 0.6686), (-0.1016, 0.5207, 0.5107), (0.1006, 0.5207, 0.5107), (-0.08366, 0.5476, 0.6688), (0.08261, 0.5476, 0.6688), (0.1021, -0.5451, 0.5061), (-0.1032, -0.5451, 0.5061), (0.08389, -0.5889, 0.5021), (-0.08494, -0.5889, 0.5021), (0.1021, -0.4952, 0.1091), (-0.1032, -0.4952, 0.1091), (0.08389, -0.539, 0.1051), (-0.08494, -0.539, 0.1051), (-0.1016, 0.5397, 0.5084), (0.1006, 0.5397, 0.5084), (-0.08366, 0.5665, 0.5086), (0.08261, 0.5665, 0.5086), (-0.1016, 0.5444, 0.1287), (0.1006, 0.5444, 0.1287), (-0.08366, 0.5713, 0.1289), (0.08261, 0.5713, 0.1289)], [], [(0, 1, 3, 2), (2, 3, 7, 6), (6, 7, 5, 4), (4, 5, 1, 0), (2, 6, 22, 18), (7, 3, 36, 37), (10, 11, 15, 14), (5, 7, 11, 10), (3, 1, 8, 9), (8, 1, 33, 35), (15, 13, 12, 14), (9, 8, 12, 13), (8, 10, 14, 12), (11, 9, 13, 15), (4, 0, 17, 20), (6, 4, 20, 22), (19, 23, 21, 16), (19, 16, 17, 18), (18, 22, 28, 24), (21, 23, 22, 20), (16, 21, 31, 26), (0, 2, 18, 17), (29, 25, 24, 28), (26, 31, 30, 27), (22, 23, 29, 28), (17, 16, 26, 27), (20, 17, 27, 30), (19, 18, 24, 25), (21, 20, 30, 31), (23, 19, 25, 29), (33, 32, 40, 41), (10, 8, 35, 34), (1, 5, 32, 33), (5, 10, 34, 32), (39, 37, 49, 51), (3, 9, 38, 36), (11, 7, 37, 39), (9, 11, 39, 38), (40, 42, 46, 44), (35, 33, 41, 43), (34, 35, 43, 42), (32, 34, 42, 40), (45, 44, 46, 47), (41, 40, 44, 45), (43, 41, 45, 47), (42, 43, 47, 46), (50, 51, 55, 54), (38, 39, 51, 50), (36, 38, 50, 48), (37, 36, 48, 49), (53, 52, 54, 55), (48, 50, 54, 52), (49, 48, 52, 53), (51, 49, 53, 55)])
_uv = me_unit_type_1_003.uv_layers.new(name='UVMap')
_uv.uv.foreach_set('vector', [0.375, 0.0, 0.625, 0.0, 0.625, 0.25, 0.375, 0.25, 0.375, 0.25, 0.625, 0.25, 0.625, 0.5, 0.375, 0.5, 0.375, 0.5, 0.625, 0.5, 0.625, 0.75, 0.375, 0.75, 0.375, 0.75, 0.625, 0.75, 0.625, 1.0, 0.375, 1.0, 0.375, 0.25, 0.375, 0.5, 0.375, 0.5, 0.375, 0.25, 0.625, 0.5, 0.625, 0.25, 0.625, 0.25, 0.625, 0.5, 0.625, 0.75, 0.625, 0.5, 0.625, 0.5, 0.625, 0.75, 0.625, 0.75, 0.625, 0.5, 0.625, 0.5, 0.625, 0.75, 0.625, 0.25, 0.625, 0.0, 0.625, 0.0, 0.625, 0.25, 0.625, 0.0, 0.625, 0.0, 0.625, 0.0, 0.625, 0.0, 0.625, 0.5, 0.875, 0.5, 0.875, 0.75, 0.625, 0.75, 0.625, 0.25, 0.625, 0.0, 0.625, 0.0, 0.625, 0.25, 0.625, 1.0, 0.625, 0.75, 0.625, 0.75, 0.625, 1.0, 0.625, 0.5, 0.625, 0.25, 0.625, 0.25, 0.625, 0.5, 0.375, 0.75, 0.375, 1.0, 0.375, 1.0, 0.375, 0.75, 0.375, 0.5, 0.375, 0.75, 0.375, 0.75, 0.375, 0.5, 0.1983, 0.5733, 0.3017, 0.5733, 0.3017, 0.6767, 0.1983, 0.6767, 0.1983, 0.5733, 0.1983, 0.6767, 0.125, 0.75, 0.125, 0.5, 0.375, 0.25, 0.375, 0.5, 0.375, 0.5, 0.375, 0.25, 0.3017, 0.6767, 0.3017, 0.5733, 0.375, 0.5, 0.375, 0.75, 0.1983, 0.6767, 0.3017, 0.6767, 0.3017, 0.6767, 0.1983, 0.6767, 0.375, 0.0, 0.375, 0.25, 0.375, 0.25, 0.375, 0.0, 0.3017, 0.5733, 0.1983, 0.5733, 0.125, 0.5, 0.375, 0.5, 0.1983, 0.6767, 0.3017, 0.6767, 0.375, 0.75, 0.125, 0.75, 0.375, 0.5, 0.3017, 0.5733, 0.3017, 0.5733, 0.375, 0.5, 0.125, 0.75, 0.1983, 0.6767, 0.1983, 0.6767, 0.125, 0.75, 0.375, 0.75, 0.375, 1.0, 0.375, 1.0, 0.375, 0.75, 0.1983, 0.5733, 0.125, 0.5, 0.125, 0.5, 0.1983, 0.5733, 0.3017, 0.6767, 0.375, 0.75, 0.375, 0.75, 0.3017, 0.6767, 0.3017, 0.5733, 0.1983, 0.5733, 0.1983, 0.5733, 0.3017, 0.5733, 0.625, 1.0, 0.625, 0.75, 0.625, 0.75, 0.625, 1.0, 0.625, 0.75, 0.625, 1.0, 0.625, 1.0, 0.625, 0.75, 0.625, 1.0, 0.625, 0.75, 0.625, 0.75, 0.625, 1.0, 0.625, 0.75, 0.625, 0.75, 0.625, 0.75, 0.625, 0.75, 0.625, 0.5, 0.625, 0.5, 0.625, 0.5, 0.625, 0.5, 0.625, 0.25, 0.625, 0.25, 0.625, 0.25, 0.625, 0.25, 0.625, 0.5, 0.625, 0.5, 0.625, 0.5, 0.625, 0.5, 0.625, 0.25, 0.625, 0.5, 0.625, 0.5, 0.625, 0.25, 0.625, 0.75, 0.625, 0.75, 0.625, 0.75, 0.625, 0.75, 0.625, 0.0, 0.625, 0.0, 0.625, 0.0, 0.625, 0.0, 0.625, 0.75, 0.625, 1.0, 0.625, 1.0, 0.625, 0.75, 0.625, 0.75, 0.625, 0.75, 0.625, 0.75, 0.625, 0.75, 0.625, 1.0, 0.625, 0.75, 0.625, 0.75, 0.625, 1.0, 0.625, 1.0, 0.625, 0.75, 0.625, 0.75, 0.625, 1.0, 0.625, 0.0, 0.625, 0.0, 0.625, 0.0, 0.625, 0.0, 0.625, 0.75, 0.625, 1.0, 0.625, 1.0, 0.625, 0.75, 0.625, 0.25, 0.625, 0.5, 0.625, 0.5, 0.625, 0.25, 0.625, 0.25, 0.625, 0.5, 0.625, 0.5, 0.625, 0.25, 0.625, 0.25, 0.625, 0.25, 0.625, 0.25, 0.625, 0.25, 0.625, 0.5, 0.625, 0.25, 0.625, 0.25, 0.625, 0.5, 0.625, 0.5, 0.625, 0.25, 0.625, 0.25, 0.625, 0.5, 0.625, 0.25, 0.625, 0.25, 0.625, 0.25, 0.625, 0.25, 0.625, 0.5, 0.625, 0.25, 0.625, 0.25, 0.625, 0.5, 0.625, 0.5, 0.625, 0.5, 0.625, 0.5, 0.625, 0.5])
me_unit_type_1_003.materials.append(mat_material_003)
me_unit_type_1_003.use_remesh_fix_poles = True
me_unit_type_1_003.use_remesh_preserve_attributes = False
me_unit_type_1_003.use_mirror_vertex_groups = False
me_unit_type_1_003.update()
me_plane_001 = bpy.data.meshes.new('Plane.001')
me_plane_001.from_pydata([], [], [])
me_plane_001.materials.append(None)
me_plane_001.update()
me_plane = bpy.data.meshes.new('Plane')
me_plane.from_pydata([(-77.33, -77.33, 0.0), (77.33, -77.33, 0.0), (-77.33, 77.33, 0.0), (77.33, 77.33, 0.0)], [], [(0, 1, 3, 2)])
_uv = me_plane.uv_layers.new(name='UVMap')
_uv.uv.foreach_set('vector', [0.0, 0.0, 1.0, 0.0, 1.0, 1.0, 0.0, 1.0])
me_plane.materials.append(mat_ground_color)
me_plane.use_remesh_fix_poles = True
me_plane.use_remesh_preserve_attributes = False
me_plane.use_mirror_vertex_groups = False
me_plane.update()
me_plane_002 = bpy.data.meshes.new('Plane.002')
me_plane_002.from_pydata([(-77.33, -77.33, 0.0), (77.33, -77.33, 0.0), (-77.33, 77.33, 0.0), (77.33, 77.33, 0.0)], [], [(0, 1, 3, 2)])
_uv = me_plane_002.uv_layers.new(name='UVMap')
_uv.uv.foreach_set('vector', [0.0, 0.0, 1.0, 0.0, 1.0, 1.0, 0.0, 1.0])
me_plane_002.materials.append(mat_ground_color_001)
me_plane_002.use_remesh_fix_poles = True
me_plane_002.use_remesh_preserve_attributes = False
me_plane_002.use_mirror_vertex_groups = False
me_plane_002.update()
me_icosphere_004 = bpy.data.meshes.new('Icosphere.004')
me_icosphere_004.from_pydata([], [], [])
me_icosphere_004.materials.append(None)
me_icosphere_004.materials.append(None)
me_icosphere_004.materials.append(None)
me_icosphere_004.materials.append(None)
me_icosphere_004.materials.append(None)
me_icosphere_004.materials.append(None)
me_icosphere_004.update()
me_plane_001_1 = bpy.data.meshes.new('Plane.001')
me_plane_001_1.from_pydata([(-3.684, -26.93, 0.0), (3.684, -26.93, 0.0), (-3.684, 26.93, 0.0), (3.684, 26.93, 0.0)], [], [(0, 1, 3, 2)])
_uv = me_plane_001_1.uv_layers.new(name='UVMap')
_uv.uv.foreach_set('vector', [0.0, 0.0, 1.0, 0.0, 1.0, 1.0, 0.0, 1.0])
me_plane_001_1.use_remesh_fix_poles = True
me_plane_001_1.use_remesh_preserve_attributes = False
me_plane_001_1.use_mirror_vertex_groups = False
me_plane_001_1.update()

# ---- objects
ob_castle_1 = bpy.data.objects.new('castle-1', me_cube_001)
ob_castle_2 = bpy.data.objects.new('castle-2', me_cube_002)
ob_castle_3 = bpy.data.objects.new('castle-3', me_cube_004)
ob_castle_4 = bpy.data.objects.new('castle-4', me_cube_003)
ob_unit_type_1 = bpy.data.objects.new('unit-type-1', me_unit_type_1)
ob_unit_type_2 = bpy.data.objects.new('unit-type-2', me_unit_type_1_001)
ob_unit_type_3 = bpy.data.objects.new('unit-type-3', me_unit_type_1_002)
ob_unit_type_4 = bpy.data.objects.new('unit-type-4', me_unit_type_1_003)
ob_area_1_2 = bpy.data.objects.new('area-1-2', me_plane_001)
ob_area_1 = bpy.data.objects.new('area-1', me_plane_001)
ob_area_1_3 = bpy.data.objects.new('area-1-3', me_plane_001)
ob_area_1_1 = bpy.data.objects.new('area-1-1', me_plane_001)
ob_area_1_1_1 = bpy.data.objects.new('area-1-1-1', me_plane_001)
ob_area_2_3 = bpy.data.objects.new('area-2-3', me_plane_001)
ob_area_2 = bpy.data.objects.new('area-2', me_plane_001)
ob_area_2_1 = bpy.data.objects.new('area-2-1', me_plane_001)
ob_area_2_2 = bpy.data.objects.new('area-2-2', me_plane_001)
ob_area_2_1_1 = bpy.data.objects.new('area-2-1-1', me_plane_001)
ob_area_3 = bpy.data.objects.new('area-3', me_plane_001)
ob_area_3_1 = bpy.data.objects.new('area-3-1', me_plane_001)
ob_area_3_2 = bpy.data.objects.new('area-3-2', me_plane_001)
ob_area_3_3 = bpy.data.objects.new('area-3-3', me_plane_001)
ob_area_3_1_1 = bpy.data.objects.new('area-3-1-1', me_plane_001)
ob_area_4 = bpy.data.objects.new('area-4', me_plane_001)
ob_area_4_1 = bpy.data.objects.new('area-4-1', me_plane_001)
ob_area_4_2 = bpy.data.objects.new('area-4-2', me_plane_001)
ob_area_4_3 = bpy.data.objects.new('area-4-3', me_plane_001)
ob_area_4_1_1 = bpy.data.objects.new('area-4-1-1', me_plane_001)
ob_area_0 = bpy.data.objects.new('area-0', me_plane_001)
ob_ground = bpy.data.objects.new('ground', me_plane)
ob_ground_001 = bpy.data.objects.new('ground.001', me_plane_002)
ob_tree = bpy.data.objects.new('tree', me_icosphere_004)
ob_tree_001 = bpy.data.objects.new('tree.001', me_icosphere_004)
ob_editor_only_plane = bpy.data.objects.new('editor-only-plane', me_plane_001_1)

# ---- transforms, parenting, visibility, modifiers, constraints
ob_castle_1.location = (72.11, -0.04949, 1.016)
ob_castle_1.lineart.crease_threshold = 0.0
ob_castle_2.location = (0.05848, -72.0, 0.9324)
ob_castle_2.lineart.crease_threshold = 0.0
ob_castle_3.location = (-72.09, 0.05707, 0.9291)
ob_castle_3.lineart.crease_threshold = 0.0
ob_castle_4.location = (0.02253, 72.21, 0.8539)
ob_castle_4.lineart.crease_threshold = 0.0
ob_unit_type_1.location = (91.76, 76.52, 1.025)
ob_unit_type_1.lineart.crease_threshold = 0.0
ob_unit_type_2.location = (91.76, 75.21, 1.025)
ob_unit_type_2.lineart.crease_threshold = 0.0
ob_unit_type_3.location = (91.76, 73.88, 1.025)
ob_unit_type_3.lineart.crease_threshold = 0.0
ob_unit_type_4.location = (91.76, 72.53, 1.025)
ob_unit_type_4.lineart.crease_threshold = 0.0
ob_area_1_2.location = (65.07, 0.0, 0.05545)
ob_area_1_2.lineart.crease_threshold = 0.0
ob_area_1.location = (72.03, 0.0, 0.05545)
ob_area_1.lineart.crease_threshold = 0.0
ob_area_1_3.location = (72.02, 7.037, 0.05545)
ob_area_1_3.lineart.crease_threshold = 0.0
ob_area_1_1.location = (72.08, -7.031, 0.05545)
ob_area_1_1.lineart.crease_threshold = 0.0
ob_area_1_1_1.location = (73.17, -73.15, 0.05545)
ob_area_1_1_1.lineart.crease_threshold = 0.0
ob_area_2_3.location = (6.954, -72.03, 0.05545)
ob_area_2_3.lineart.crease_threshold = 0.0
ob_area_2.location = (-0.05114, -72.03, 0.05545)
ob_area_2.lineart.crease_threshold = 0.0
ob_area_2_1.location = (-7.143, -72.03, 0.05545)
ob_area_2_1.lineart.crease_threshold = 0.0
ob_area_2_2.location = (-0.05114, -64.97, 0.05545)
ob_area_2_2.lineart.crease_threshold = 0.0
ob_area_2_1_1.location = (-72.0, -72.03, 0.05545)
ob_area_2_1_1.lineart.crease_threshold = 0.0
ob_area_3.location = (-72.0, 0.03291, 0.05545)
ob_area_3.lineart.crease_threshold = 0.0
ob_area_3_1.location = (-72.0, 7.001, 0.05545)
ob_area_3_1.lineart.crease_threshold = 0.0
ob_area_3_2.location = (-65.02, 0.03291, 0.05545)
ob_area_3_2.lineart.crease_threshold = 0.0
ob_area_3_3.location = (-72.0, -7.036, 0.05545)
ob_area_3_3.lineart.crease_threshold = 0.0
ob_area_3_1_1.location = (-72.0, 71.96, 0.05545)
ob_area_3_1_1.lineart.crease_threshold = 0.0
ob_area_4.location = (-0.02709, 71.96, 0.05545)
ob_area_4.lineart.crease_threshold = 0.0
ob_area_4_1.location = (7.024, 71.96, 0.05545)
ob_area_4_1.lineart.crease_threshold = 0.0
ob_area_4_2.location = (-0.02709, 64.93, 0.05545)
ob_area_4_2.lineart.crease_threshold = 0.0
ob_area_4_3.location = (-7.067, 71.96, 0.05545)
ob_area_4_3.lineart.crease_threshold = 0.0
ob_area_4_1_1.location = (71.97, 71.96, 0.05545)
ob_area_4_1_1.lineart.crease_threshold = 0.0
ob_area_0.location = (-0.3014, 0.0, 0.05545)
ob_area_0.lineart.crease_threshold = 0.0
ob_ground.location = (0.0, 0.0, 0.0)
ob_ground.lineart.crease_threshold = 0.0
ob_ground_001.location = (0.0, 0.0, 0.0)
ob_ground_001.lineart.crease_threshold = 0.0
ob_tree.location = (65.03, -6.923, 3.471)
ob_tree.lineart.crease_threshold = 0.0
ob_tree_001.location = (65.03, 7.645, 3.471)
ob_tree_001.lineart.crease_threshold = 0.0
ob_editor_only_plane.location = (95.03, 50.41, 0.0)
ob_editor_only_plane.lineart.crease_threshold = 0.0

# ---- collection membership
col_castles.objects.link(ob_castle_1)
col_castles.objects.link(ob_castle_2)
col_castles.objects.link(ob_castle_3)
col_castles.objects.link(ob_castle_4)
col_units.objects.link(ob_unit_type_1)
col_units.objects.link(ob_unit_type_2)
col_units.objects.link(ob_unit_type_3)
col_units.objects.link(ob_unit_type_4)
col_area.objects.link(ob_area_1_2)
col_area.objects.link(ob_area_1)
col_area.objects.link(ob_area_1_3)
col_area.objects.link(ob_area_1_1)
col_area.objects.link(ob_area_1_1_1)
col_area.objects.link(ob_area_2_3)
col_area.objects.link(ob_area_2)
col_area.objects.link(ob_area_2_1)
col_area.objects.link(ob_area_2_2)
col_area.objects.link(ob_area_2_1_1)
col_area.objects.link(ob_area_3)
col_area.objects.link(ob_area_3_1)
col_area.objects.link(ob_area_3_2)
col_area.objects.link(ob_area_3_3)
col_area.objects.link(ob_area_3_1_1)
col_area.objects.link(ob_area_4)
col_area.objects.link(ob_area_4_1)
col_area.objects.link(ob_area_4_2)
col_area.objects.link(ob_area_4_3)
col_area.objects.link(ob_area_4_1_1)
col_area.objects.link(ob_area_0)
col_decoration.objects.link(ob_ground)
col_decoration.objects.link(ob_ground_001)
col_trees.objects.link(ob_tree)
col_trees.objects.link(ob_tree_001)
col_editor_only.objects.link(ob_editor_only_plane)

# ---- scene / render settings (as saved in the file)
scene.frame_start = 1; scene.frame_end = 250; scene.frame_set(13)
scene.render.engine = 'BLENDER_EEVEE_NEXT'
scene.cycles.use_denoising = False
scene.cycles.samples = 128
scene.cycles.sampling_pattern = 'TABULATED_SOBOL'
scene.cycles.use_adaptive_sampling = False
scene.cycles.use_light_tree = False
scene.view_settings.view_transform = 'Filmic'
bpy.context.view_layer.update()

# ---- added for rendering (the .blend has no active camera and no usable light): camera, sun
cam_auto = bpy.data.cameras.new('AutoCamera')
cam_auto.lens = 50.0
cam_auto.sensor_width = 36.0
cam_auto.clip_end = 3805.48
ob_auto_camera = bpy.data.objects.new('AutoCamera', cam_auto)
scene.collection.objects.link(ob_auto_camera)
ob_auto_camera.location = (227.532, -260.197, 175.132)
ob_auto_camera.rotation_euler = (1.09748, -7.21219e-08, 0.694738)
scene.camera = ob_auto_camera
light_auto_sun = bpy.data.lights.new('AutoSun', 'SUN')
light_auto_sun.energy = 3.0
light_auto_sun.angle = 0.0523599
ob_auto_sun = bpy.data.objects.new('AutoSun', light_auto_sun)
scene.collection.objects.link(ob_auto_sun)
ob_auto_sun.rotation_euler = (0.872665, 0.174533, 0.523599)
bpy.context.view_layer.update()
